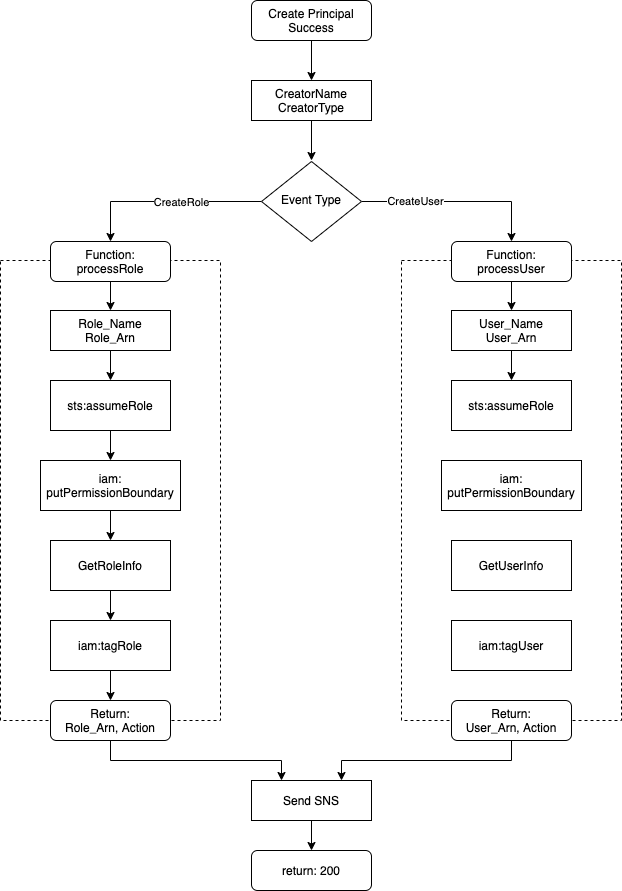

The diagram above was exported from draw.io. Its source (the exported page's mxGraphModel, read from the mxfile embedded in the PNG):
<mxGraphModel dx="1733" dy="680" grid="1" gridSize="10" guides="1" tooltips="1" connect="1" arrows="1" fold="1" page="1" pageScale="1" pageWidth="827" pageHeight="1169" math="0" shadow="0">
  <root>
    <mxCell id="WIyWlLk6GJQsqaUBKTNV-0" />
    <mxCell id="WIyWlLk6GJQsqaUBKTNV-1" parent="WIyWlLk6GJQsqaUBKTNV-0" />
    <mxCell id="vorGGKD6z6ge2eNrUS0e-18" style="edgeStyle=orthogonalEdgeStyle;rounded=0;orthogonalLoop=1;jettySize=auto;html=1;" parent="WIyWlLk6GJQsqaUBKTNV-1" source="Obn9oaPubNlFL6uAo90V-0" edge="1">
      <mxGeometry relative="1" as="geometry">
        <mxPoint x="220" y="250" as="targetPoint" />
      </mxGeometry>
    </mxCell>
    <mxCell id="WIyWlLk6GJQsqaUBKTNV-3" value="Create Principal&lt;br&gt;Success" style="rounded=1;whiteSpace=wrap;html=1;fontSize=12;glass=0;strokeWidth=1;shadow=0;" parent="WIyWlLk6GJQsqaUBKTNV-1" vertex="1">
      <mxGeometry x="160" y="90" width="120" height="40" as="geometry" />
    </mxCell>
    <mxCell id="vorGGKD6z6ge2eNrUS0e-2" value="CreateUser" style="edgeStyle=orthogonalEdgeStyle;rounded=0;orthogonalLoop=1;jettySize=auto;html=1;entryX=0.5;entryY=0;entryDx=0;entryDy=0;" parent="WIyWlLk6GJQsqaUBKTNV-1" source="WIyWlLk6GJQsqaUBKTNV-6" target="WIyWlLk6GJQsqaUBKTNV-7" edge="1">
      <mxGeometry x="-0.4286" relative="1" as="geometry">
        <mxPoint as="offset" />
      </mxGeometry>
    </mxCell>
    <mxCell id="Obn9oaPubNlFL6uAo90V-8" style="edgeStyle=orthogonalEdgeStyle;rounded=0;orthogonalLoop=1;jettySize=auto;html=1;entryX=0.5;entryY=0;entryDx=0;entryDy=0;" parent="WIyWlLk6GJQsqaUBKTNV-1" source="WIyWlLk6GJQsqaUBKTNV-6" target="Obn9oaPubNlFL6uAo90V-2" edge="1">
      <mxGeometry relative="1" as="geometry" />
    </mxCell>
    <mxCell id="Obn9oaPubNlFL6uAo90V-9" value="CreateRole" style="edgeLabel;html=1;align=center;verticalAlign=middle;resizable=0;points=[];" parent="Obn9oaPubNlFL6uAo90V-8" vertex="1" connectable="0">
      <mxGeometry x="0.0308" relative="1" as="geometry">
        <mxPoint x="17" as="offset" />
      </mxGeometry>
    </mxCell>
    <mxCell id="WIyWlLk6GJQsqaUBKTNV-6" value="Event Type" style="rhombus;whiteSpace=wrap;html=1;shadow=0;fontFamily=Helvetica;fontSize=12;align=center;strokeWidth=1;spacing=6;spacingTop=-4;" parent="WIyWlLk6GJQsqaUBKTNV-1" vertex="1">
      <mxGeometry x="170" y="251" width="100" height="80" as="geometry" />
    </mxCell>
    <mxCell id="vorGGKD6z6ge2eNrUS0e-12" value="return: 200" style="rounded=1;whiteSpace=wrap;html=1;fontSize=12;glass=0;strokeWidth=1;shadow=0;" parent="WIyWlLk6GJQsqaUBKTNV-1" vertex="1">
      <mxGeometry x="160" y="940" width="120" height="40" as="geometry" />
    </mxCell>
    <mxCell id="Obn9oaPubNlFL6uAo90V-0" value="CreatorName&lt;br&gt;CreatorType" style="rounded=0;whiteSpace=wrap;html=1;" parent="WIyWlLk6GJQsqaUBKTNV-1" vertex="1">
      <mxGeometry x="160" y="170" width="120" height="40" as="geometry" />
    </mxCell>
    <mxCell id="Obn9oaPubNlFL6uAo90V-1" style="edgeStyle=orthogonalEdgeStyle;rounded=0;orthogonalLoop=1;jettySize=auto;html=1;" parent="WIyWlLk6GJQsqaUBKTNV-1" source="WIyWlLk6GJQsqaUBKTNV-3" target="Obn9oaPubNlFL6uAo90V-0" edge="1">
      <mxGeometry relative="1" as="geometry">
        <mxPoint x="220" y="130" as="sourcePoint" />
        <mxPoint x="220" y="250" as="targetPoint" />
      </mxGeometry>
    </mxCell>
    <mxCell id="pcAmgkDtjBgTYgoaCTJ5-18" value="" style="group" parent="WIyWlLk6GJQsqaUBKTNV-1" vertex="1" connectable="0">
      <mxGeometry x="-91" y="331" width="220" height="499" as="geometry" />
    </mxCell>
    <mxCell id="Obn9oaPubNlFL6uAo90V-47" value="" style="rounded=0;whiteSpace=wrap;html=1;fillColor=none;dashed=1;" parent="pcAmgkDtjBgTYgoaCTJ5-18" vertex="1">
      <mxGeometry y="19" width="220" height="460" as="geometry" />
    </mxCell>
    <mxCell id="Obn9oaPubNlFL6uAo90V-2" value="Function: processRole" style="rounded=1;whiteSpace=wrap;html=1;fontSize=12;glass=0;strokeWidth=1;shadow=0;" parent="pcAmgkDtjBgTYgoaCTJ5-18" vertex="1">
      <mxGeometry x="50" width="120" height="40" as="geometry" />
    </mxCell>
    <mxCell id="Obn9oaPubNlFL6uAo90V-5" value="Role_Name&lt;br&gt;Role_Arn" style="rounded=0;whiteSpace=wrap;html=1;" parent="pcAmgkDtjBgTYgoaCTJ5-18" vertex="1">
      <mxGeometry x="50" y="69" width="120" height="40" as="geometry" />
    </mxCell>
    <mxCell id="Obn9oaPubNlFL6uAo90V-6" style="edgeStyle=orthogonalEdgeStyle;rounded=0;orthogonalLoop=1;jettySize=auto;html=1;" parent="pcAmgkDtjBgTYgoaCTJ5-18" source="Obn9oaPubNlFL6uAo90V-2" target="Obn9oaPubNlFL6uAo90V-5" edge="1">
      <mxGeometry relative="1" as="geometry" />
    </mxCell>
    <mxCell id="Obn9oaPubNlFL6uAo90V-38" value="Return:&lt;br&gt;Role_Arn, Action" style="rounded=1;whiteSpace=wrap;html=1;fontSize=12;glass=0;strokeWidth=1;shadow=0;" parent="pcAmgkDtjBgTYgoaCTJ5-18" vertex="1">
      <mxGeometry x="50" y="459" width="120" height="40" as="geometry" />
    </mxCell>
    <mxCell id="pcAmgkDtjBgTYgoaCTJ5-0" value="sts:assumeRole" style="rounded=0;whiteSpace=wrap;html=1;" parent="pcAmgkDtjBgTYgoaCTJ5-18" vertex="1">
      <mxGeometry x="50" y="139" width="120" height="50" as="geometry" />
    </mxCell>
    <mxCell id="Obn9oaPubNlFL6uAo90V-13" style="edgeStyle=orthogonalEdgeStyle;rounded=0;orthogonalLoop=1;jettySize=auto;html=1;entryX=0.5;entryY=0;entryDx=0;entryDy=0;" parent="pcAmgkDtjBgTYgoaCTJ5-18" source="Obn9oaPubNlFL6uAo90V-5" target="pcAmgkDtjBgTYgoaCTJ5-0" edge="1">
      <mxGeometry relative="1" as="geometry">
        <mxPoint x="110" y="139" as="targetPoint" />
      </mxGeometry>
    </mxCell>
    <mxCell id="pcAmgkDtjBgTYgoaCTJ5-2" value="iam:&lt;br&gt;putPermissionBoundary" style="rounded=0;whiteSpace=wrap;html=1;" parent="pcAmgkDtjBgTYgoaCTJ5-18" vertex="1">
      <mxGeometry x="40" y="219" width="140" height="50" as="geometry" />
    </mxCell>
    <mxCell id="pcAmgkDtjBgTYgoaCTJ5-4" style="edgeStyle=orthogonalEdgeStyle;rounded=0;orthogonalLoop=1;jettySize=auto;html=1;entryX=0.5;entryY=0;entryDx=0;entryDy=0;" parent="pcAmgkDtjBgTYgoaCTJ5-18" source="pcAmgkDtjBgTYgoaCTJ5-0" target="pcAmgkDtjBgTYgoaCTJ5-2" edge="1">
      <mxGeometry relative="1" as="geometry" />
    </mxCell>
    <mxCell id="pcAmgkDtjBgTYgoaCTJ5-3" value="GetRoleInfo" style="rounded=0;whiteSpace=wrap;html=1;" parent="pcAmgkDtjBgTYgoaCTJ5-18" vertex="1">
      <mxGeometry x="50" y="299" width="120" height="50" as="geometry" />
    </mxCell>
    <mxCell id="pcAmgkDtjBgTYgoaCTJ5-5" style="edgeStyle=orthogonalEdgeStyle;rounded=0;orthogonalLoop=1;jettySize=auto;html=1;entryX=0.5;entryY=0;entryDx=0;entryDy=0;" parent="pcAmgkDtjBgTYgoaCTJ5-18" source="pcAmgkDtjBgTYgoaCTJ5-2" target="pcAmgkDtjBgTYgoaCTJ5-3" edge="1">
      <mxGeometry relative="1" as="geometry" />
    </mxCell>
    <mxCell id="pcAmgkDtjBgTYgoaCTJ5-9" style="edgeStyle=orthogonalEdgeStyle;rounded=0;orthogonalLoop=1;jettySize=auto;html=1;entryX=0.5;entryY=0;entryDx=0;entryDy=0;" parent="pcAmgkDtjBgTYgoaCTJ5-18" source="pcAmgkDtjBgTYgoaCTJ5-6" target="Obn9oaPubNlFL6uAo90V-38" edge="1">
      <mxGeometry relative="1" as="geometry" />
    </mxCell>
    <mxCell id="pcAmgkDtjBgTYgoaCTJ5-6" value="iam:tagRole" style="rounded=0;whiteSpace=wrap;html=1;" parent="pcAmgkDtjBgTYgoaCTJ5-18" vertex="1">
      <mxGeometry x="50" y="379" width="120" height="50" as="geometry" />
    </mxCell>
    <mxCell id="pcAmgkDtjBgTYgoaCTJ5-8" style="edgeStyle=orthogonalEdgeStyle;rounded=0;orthogonalLoop=1;jettySize=auto;html=1;entryX=0.5;entryY=0;entryDx=0;entryDy=0;" parent="pcAmgkDtjBgTYgoaCTJ5-18" source="pcAmgkDtjBgTYgoaCTJ5-3" target="pcAmgkDtjBgTYgoaCTJ5-6" edge="1">
      <mxGeometry relative="1" as="geometry" />
    </mxCell>
    <mxCell id="pcAmgkDtjBgTYgoaCTJ5-19" value="" style="group" parent="WIyWlLk6GJQsqaUBKTNV-1" vertex="1" connectable="0">
      <mxGeometry x="310" y="331" width="220" height="499" as="geometry" />
    </mxCell>
    <mxCell id="Obn9oaPubNlFL6uAo90V-68" value="" style="rounded=0;whiteSpace=wrap;html=1;fillColor=none;dashed=1;" parent="pcAmgkDtjBgTYgoaCTJ5-19" vertex="1">
      <mxGeometry y="19" width="220" height="460" as="geometry" />
    </mxCell>
    <mxCell id="WIyWlLk6GJQsqaUBKTNV-7" value="Function: processUser" style="rounded=1;whiteSpace=wrap;html=1;fontSize=12;glass=0;strokeWidth=1;shadow=0;" parent="pcAmgkDtjBgTYgoaCTJ5-19" vertex="1">
      <mxGeometry x="50" width="120" height="40" as="geometry" />
    </mxCell>
    <mxCell id="pcAmgkDtjBgTYgoaCTJ5-10" value="User_Name&lt;br&gt;User_Arn" style="rounded=0;whiteSpace=wrap;html=1;" parent="pcAmgkDtjBgTYgoaCTJ5-19" vertex="1">
      <mxGeometry x="50" y="69" width="120" height="40" as="geometry" />
    </mxCell>
    <mxCell id="pcAmgkDtjBgTYgoaCTJ5-11" style="edgeStyle=orthogonalEdgeStyle;rounded=0;orthogonalLoop=1;jettySize=auto;html=1;entryX=0.5;entryY=0;entryDx=0;entryDy=0;" parent="pcAmgkDtjBgTYgoaCTJ5-19" source="WIyWlLk6GJQsqaUBKTNV-7" target="pcAmgkDtjBgTYgoaCTJ5-10" edge="1">
      <mxGeometry relative="1" as="geometry" />
    </mxCell>
    <mxCell id="pcAmgkDtjBgTYgoaCTJ5-12" value="sts:assumeRole" style="rounded=0;whiteSpace=wrap;html=1;" parent="pcAmgkDtjBgTYgoaCTJ5-19" vertex="1">
      <mxGeometry x="50" y="139" width="120" height="50" as="geometry" />
    </mxCell>
    <mxCell id="pcAmgkDtjBgTYgoaCTJ5-13" style="edgeStyle=orthogonalEdgeStyle;rounded=0;orthogonalLoop=1;jettySize=auto;html=1;entryX=0.5;entryY=0;entryDx=0;entryDy=0;" parent="pcAmgkDtjBgTYgoaCTJ5-19" source="pcAmgkDtjBgTYgoaCTJ5-10" target="pcAmgkDtjBgTYgoaCTJ5-12" edge="1">
      <mxGeometry relative="1" as="geometry" />
    </mxCell>
    <mxCell id="pcAmgkDtjBgTYgoaCTJ5-14" value="iam:&lt;br&gt;putPermissionBoundary" style="rounded=0;whiteSpace=wrap;html=1;" parent="pcAmgkDtjBgTYgoaCTJ5-19" vertex="1">
      <mxGeometry x="40" y="219" width="140" height="50" as="geometry" />
    </mxCell>
    <mxCell id="pcAmgkDtjBgTYgoaCTJ5-15" value="GetUserInfo" style="rounded=0;whiteSpace=wrap;html=1;" parent="pcAmgkDtjBgTYgoaCTJ5-19" vertex="1">
      <mxGeometry x="50" y="299" width="120" height="50" as="geometry" />
    </mxCell>
    <mxCell id="pcAmgkDtjBgTYgoaCTJ5-16" value="iam:tagUser" style="rounded=0;whiteSpace=wrap;html=1;" parent="pcAmgkDtjBgTYgoaCTJ5-19" vertex="1">
      <mxGeometry x="50" y="379" width="120" height="50" as="geometry" />
    </mxCell>
    <mxCell id="pcAmgkDtjBgTYgoaCTJ5-17" value="Return:&lt;br&gt;User_Arn, Action" style="rounded=1;whiteSpace=wrap;html=1;fontSize=12;glass=0;strokeWidth=1;shadow=0;" parent="pcAmgkDtjBgTYgoaCTJ5-19" vertex="1">
      <mxGeometry x="50" y="459" width="120" height="40" as="geometry" />
    </mxCell>
    <mxCell id="pcAmgkDtjBgTYgoaCTJ5-23" style="edgeStyle=orthogonalEdgeStyle;rounded=0;orthogonalLoop=1;jettySize=auto;html=1;entryX=0.5;entryY=0;entryDx=0;entryDy=0;" parent="WIyWlLk6GJQsqaUBKTNV-1" source="pcAmgkDtjBgTYgoaCTJ5-20" target="vorGGKD6z6ge2eNrUS0e-12" edge="1">
      <mxGeometry relative="1" as="geometry" />
    </mxCell>
    <mxCell id="pcAmgkDtjBgTYgoaCTJ5-20" value="Send SNS" style="rounded=0;whiteSpace=wrap;html=1;" parent="WIyWlLk6GJQsqaUBKTNV-1" vertex="1">
      <mxGeometry x="160" y="870" width="120" height="40" as="geometry" />
    </mxCell>
    <mxCell id="pcAmgkDtjBgTYgoaCTJ5-21" style="edgeStyle=orthogonalEdgeStyle;rounded=0;orthogonalLoop=1;jettySize=auto;html=1;entryX=0.25;entryY=0;entryDx=0;entryDy=0;" parent="WIyWlLk6GJQsqaUBKTNV-1" source="Obn9oaPubNlFL6uAo90V-38" target="pcAmgkDtjBgTYgoaCTJ5-20" edge="1">
      <mxGeometry relative="1" as="geometry">
        <Array as="points">
          <mxPoint x="19" y="850" />
          <mxPoint x="190" y="850" />
        </Array>
      </mxGeometry>
    </mxCell>
    <mxCell id="pcAmgkDtjBgTYgoaCTJ5-22" style="edgeStyle=orthogonalEdgeStyle;rounded=0;orthogonalLoop=1;jettySize=auto;html=1;entryX=0.75;entryY=0;entryDx=0;entryDy=0;" parent="WIyWlLk6GJQsqaUBKTNV-1" source="pcAmgkDtjBgTYgoaCTJ5-17" target="pcAmgkDtjBgTYgoaCTJ5-20" edge="1">
      <mxGeometry relative="1" as="geometry">
        <Array as="points">
          <mxPoint x="420" y="850" />
          <mxPoint x="250" y="850" />
        </Array>
      </mxGeometry>
    </mxCell>
  </root>
</mxGraphModel>